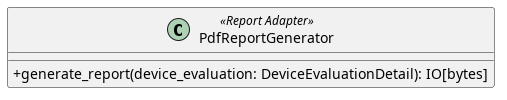

The diagram above was rendered by PlantUML. Its source (embedded in the PNG):
@startuml PdfReportGeneratorAdapter
skinparam classAttributeIconSize 0
class PdfReportGenerator <<Report Adapter>> {
        + generate_report(device_evaluation: DeviceEvaluationDetail): IO[bytes]
    }
@enduml